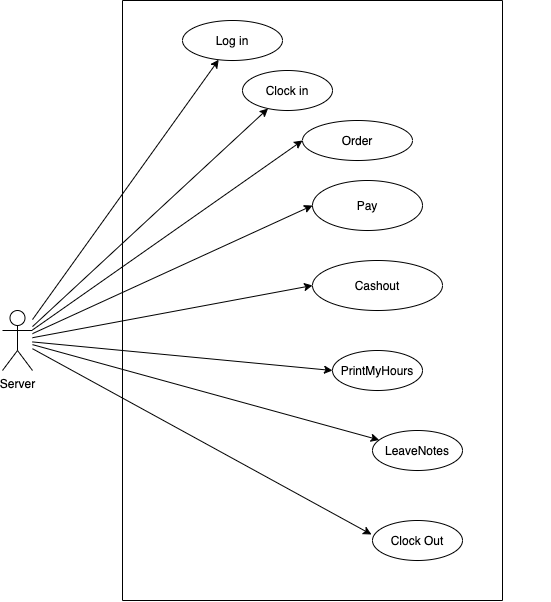

The diagram above was exported from draw.io. Its source (the exported page's mxGraphModel, read from the mxfile embedded in the PNG):
<mxGraphModel dx="768" dy="1543" grid="1" gridSize="10" guides="1" tooltips="1" connect="1" arrows="1" fold="1" page="1" pageScale="1" pageWidth="827" pageHeight="1169" math="0" shadow="0">
  <root>
    <mxCell id="0" />
    <mxCell id="1" parent="0" />
    <mxCell id="--30rMwYKhGEfEjm41zm-2" style="rounded=0;orthogonalLoop=1;jettySize=auto;html=1;" parent="1" source="--30rMwYKhGEfEjm41zm-1" target="--30rMwYKhGEfEjm41zm-3" edge="1">
      <mxGeometry relative="1" as="geometry">
        <mxPoint x="300" y="170" as="targetPoint" />
      </mxGeometry>
    </mxCell>
    <mxCell id="--30rMwYKhGEfEjm41zm-4" style="edgeStyle=none;rounded=0;orthogonalLoop=1;jettySize=auto;html=1;" parent="1" source="--30rMwYKhGEfEjm41zm-1" target="--30rMwYKhGEfEjm41zm-5" edge="1">
      <mxGeometry relative="1" as="geometry">
        <mxPoint x="270" y="230" as="targetPoint" />
      </mxGeometry>
    </mxCell>
    <mxCell id="--30rMwYKhGEfEjm41zm-7" style="edgeStyle=none;rounded=0;orthogonalLoop=1;jettySize=auto;html=1;entryX=0;entryY=0.5;entryDx=0;entryDy=0;" parent="1" source="--30rMwYKhGEfEjm41zm-1" target="--30rMwYKhGEfEjm41zm-6" edge="1">
      <mxGeometry relative="1" as="geometry" />
    </mxCell>
    <mxCell id="--30rMwYKhGEfEjm41zm-8" style="edgeStyle=none;rounded=0;orthogonalLoop=1;jettySize=auto;html=1;" parent="1" source="--30rMwYKhGEfEjm41zm-1" target="--30rMwYKhGEfEjm41zm-9" edge="1">
      <mxGeometry relative="1" as="geometry">
        <mxPoint x="290" y="340" as="targetPoint" />
      </mxGeometry>
    </mxCell>
    <mxCell id="--30rMwYKhGEfEjm41zm-11" style="edgeStyle=none;rounded=0;orthogonalLoop=1;jettySize=auto;html=1;entryX=-0.011;entryY=0.35;entryDx=0;entryDy=0;entryPerimeter=0;" parent="1" source="--30rMwYKhGEfEjm41zm-1" target="--30rMwYKhGEfEjm41zm-10" edge="1">
      <mxGeometry relative="1" as="geometry" />
    </mxCell>
    <mxCell id="--30rMwYKhGEfEjm41zm-23" style="edgeStyle=none;rounded=0;orthogonalLoop=1;jettySize=auto;html=1;entryX=0;entryY=0.5;entryDx=0;entryDy=0;" parent="1" source="--30rMwYKhGEfEjm41zm-1" target="--30rMwYKhGEfEjm41zm-22" edge="1">
      <mxGeometry relative="1" as="geometry" />
    </mxCell>
    <mxCell id="--30rMwYKhGEfEjm41zm-26" style="edgeStyle=none;rounded=0;orthogonalLoop=1;jettySize=auto;html=1;entryX=0;entryY=0.5;entryDx=0;entryDy=0;" parent="1" source="--30rMwYKhGEfEjm41zm-1" target="--30rMwYKhGEfEjm41zm-24" edge="1">
      <mxGeometry relative="1" as="geometry" />
    </mxCell>
    <mxCell id="--30rMwYKhGEfEjm41zm-27" style="edgeStyle=none;rounded=0;orthogonalLoop=1;jettySize=auto;html=1;entryX=0;entryY=0.5;entryDx=0;entryDy=0;" parent="1" source="--30rMwYKhGEfEjm41zm-1" target="--30rMwYKhGEfEjm41zm-25" edge="1">
      <mxGeometry relative="1" as="geometry" />
    </mxCell>
    <mxCell id="--30rMwYKhGEfEjm41zm-1" value="Server" style="shape=umlActor;verticalLabelPosition=bottom;labelBackgroundColor=#ffffff;verticalAlign=top;html=1;outlineConnect=0;" parent="1" vertex="1">
      <mxGeometry x="20" y="290" width="30" height="60" as="geometry" />
    </mxCell>
    <mxCell id="--30rMwYKhGEfEjm41zm-3" value="Log in" style="ellipse;whiteSpace=wrap;html=1;" parent="1" vertex="1">
      <mxGeometry x="200" width="100" height="40" as="geometry" />
    </mxCell>
    <mxCell id="--30rMwYKhGEfEjm41zm-5" value="Clock in" style="ellipse;whiteSpace=wrap;html=1;" parent="1" vertex="1">
      <mxGeometry x="260" y="50" width="90" height="40" as="geometry" />
    </mxCell>
    <mxCell id="--30rMwYKhGEfEjm41zm-6" value="PrintMyHours" style="ellipse;whiteSpace=wrap;html=1;" parent="1" vertex="1">
      <mxGeometry x="350" y="330" width="90" height="40" as="geometry" />
    </mxCell>
    <mxCell id="--30rMwYKhGEfEjm41zm-9" value="LeaveNotes" style="ellipse;whiteSpace=wrap;html=1;" parent="1" vertex="1">
      <mxGeometry x="390" y="410" width="90" height="40" as="geometry" />
    </mxCell>
    <mxCell id="--30rMwYKhGEfEjm41zm-10" value="Clock Out" style="ellipse;whiteSpace=wrap;html=1;" parent="1" vertex="1">
      <mxGeometry x="390" y="500" width="90" height="40" as="geometry" />
    </mxCell>
    <mxCell id="--30rMwYKhGEfEjm41zm-22" value="Order" style="ellipse;whiteSpace=wrap;html=1;" parent="1" vertex="1">
      <mxGeometry x="320" y="100" width="110" height="40" as="geometry" />
    </mxCell>
    <mxCell id="--30rMwYKhGEfEjm41zm-24" value="Pay" style="ellipse;whiteSpace=wrap;html=1;" parent="1" vertex="1">
      <mxGeometry x="330" y="160" width="110" height="50" as="geometry" />
    </mxCell>
    <mxCell id="--30rMwYKhGEfEjm41zm-25" value="Cashout" style="ellipse;whiteSpace=wrap;html=1;" parent="1" vertex="1">
      <mxGeometry x="330" y="240" width="130" height="50" as="geometry" />
    </mxCell>
    <mxCell id="--30rMwYKhGEfEjm41zm-37" style="edgeStyle=none;rounded=0;orthogonalLoop=1;jettySize=auto;html=1;entryX=0;entryY=0.5;entryDx=0;entryDy=0;" parent="1" edge="1">
      <mxGeometry relative="1" as="geometry">
        <mxPoint x="560" y="235" as="sourcePoint" />
        <mxPoint x="560" y="235" as="targetPoint" />
      </mxGeometry>
    </mxCell>
    <mxCell id="--30rMwYKhGEfEjm41zm-39" value="&lt;span style=&quot;color: rgba(0 , 0 , 0 , 0) ; font-family: monospace ; font-size: 0px&quot;&gt;%3CmxGraphModel%3E%3Croot%3E%3CmxCell%20id%3D%220%22%2F%3E%3CmxCell%20id%3D%221%22%20parent%3D%220%22%2F%3E%3CmxCell%20id%3D%222%22%20value%3D%22Include%22%20style%3D%22endArrow%3Dopen%3BendSize%3D12%3Bdashed%3D1%3Bhtml%3D1%3BexitX%3D1%3BexitY%3D0.5%3BexitDx%3D0%3BexitDy%3D0%3B%22%20edge%3D%221%22%20parent%3D%221%22%3E%3CmxGeometry%20width%3D%22160%22%20relative%3D%221%22%20as%3D%22geometry%22%3E%3CmxPoint%20x%3D%22520%22%20y%3D%22315%22%20as%3D%22sourcePoint%22%2F%3E%3CmxPoint%20x%3D%22670%22%20y%3D%22310%22%20as%3D%22targetPoint%22%2F%3E%3C%2FmxGeometry%3E%3C%2FmxCell%3E%3C%2Froot%3E%3C%2FmxGraphModel%&lt;/span&gt;" style="text;html=1;align=center;verticalAlign=middle;resizable=0;points=[];autosize=1;" parent="1" vertex="1">
      <mxGeometry x="530" y="175" width="20" height="20" as="geometry" />
    </mxCell>
    <mxCell id="zlhN993jlD43HW0SJAsO-1" value="" style="endArrow=none;html=1;" edge="1" parent="1">
      <mxGeometry width="50" height="50" relative="1" as="geometry">
        <mxPoint x="140" y="580" as="sourcePoint" />
        <mxPoint x="520" y="580" as="targetPoint" />
      </mxGeometry>
    </mxCell>
    <mxCell id="zlhN993jlD43HW0SJAsO-2" value="" style="endArrow=none;html=1;" edge="1" parent="1">
      <mxGeometry width="50" height="50" relative="1" as="geometry">
        <mxPoint x="140" y="-20" as="sourcePoint" />
        <mxPoint x="520" y="-20" as="targetPoint" />
      </mxGeometry>
    </mxCell>
    <mxCell id="zlhN993jlD43HW0SJAsO-3" value="" style="endArrow=none;html=1;" edge="1" parent="1">
      <mxGeometry width="50" height="50" relative="1" as="geometry">
        <mxPoint x="520" y="-20" as="sourcePoint" />
        <mxPoint x="520" y="580" as="targetPoint" />
      </mxGeometry>
    </mxCell>
    <mxCell id="zlhN993jlD43HW0SJAsO-4" value="" style="endArrow=none;html=1;" edge="1" parent="1">
      <mxGeometry width="50" height="50" relative="1" as="geometry">
        <mxPoint x="140" y="-20" as="sourcePoint" />
        <mxPoint x="140" y="580" as="targetPoint" />
      </mxGeometry>
    </mxCell>
  </root>
</mxGraphModel>